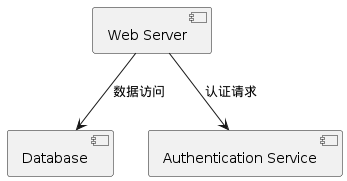

The diagram above was rendered by PlantUML. Its source (embedded in the PNG):
@startuml
[Web Server] as WS
[Database] as DB

[Authentication Service] as Auth
WS --> DB : 数据访问
WS --> Auth : 认证请求
@enduml